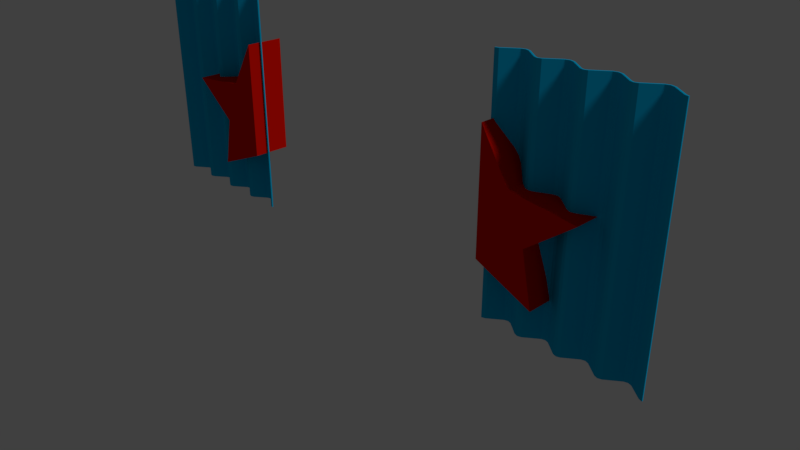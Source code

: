# Source: curtain.blend  (saved by Blender 2.79.0; exported with 4.5.12 LTS)
import bpy
from mathutils import Matrix  # noqa: F401  (used for matrix-valued properties, if any)

bpy.ops.wm.read_factory_settings(use_empty=True)
scene = bpy.context.scene
scene.name = 'Scene'

# ---- collections
col_collection_1 = bpy.data.collections.new('Collection 1'); scene.collection.children.link(col_collection_1)

# ---- materials (node trees are filled in below, after node groups)
mat_curtain = bpy.data.materials.new('Curtain')
mat_curtain.alpha_threshold = 0.0
mat_curtain.use_transparent_shadow = False
mat_curtain.diffuse_color = (0.0, 0.4571, 0.8, 1.0)
mat_curtain.roughness = 0.5
mat_curtain.specular_intensity = 0.0
mat_circus_red = bpy.data.materials.new('circus red')
mat_circus_red.alpha_threshold = 0.0
mat_circus_red.use_transparent_shadow = False
mat_circus_red.diffuse_color = (0.8, 0.0058, 0.0, 1.0)
mat_circus_red.roughness = 0.5
mat_circus_red.specular_intensity = 0.0

# ---- material node trees

# ---- world
world_world = bpy.data.worlds.new('World'); scene.world = world_world
world_world.color = (0.05088, 0.05088, 0.05088)
world_world.use_sun_shadow = False
world_world.sun_shadow_jitter_overblur = 0.0
world_world.cycles.sampling_method = 'MANUAL'

# ---- cameras
cam_camera = bpy.data.cameras.new('Camera')
cam_camera.clip_end = 100.0
cam_camera.lens = 35.0
cam_camera.sensor_width = 32.0
cam_camera.sensor_height = 18.0
cam_camera.ortho_scale = 7.314
cam_camera.dof.focus_distance = 0.0
cam_camera.dof.aperture_fstop = 128.0

# ---- lights
light_lamp = bpy.data.lights.new('Lamp', 'SUN')
light_lamp.transmission_factor = 0.0
light_lamp.cutoff_distance = 30.0
light_lamp.angle = 0.1993
light_lamp.energy = 1.0
light_lamp.shadow_buffer_clip_start = 1.001
light_lamp.shadow_soft_size = 0.1
light_lamp.shadow_cascade_max_distance = 1000.0

# ---- meshes
me_vert_002 = bpy.data.meshes.new('Vert.002')
me_vert_002.from_pydata([(2.1, -0.07929, 1.033), (2.1, -0.07929, 0.9817), (1.565e-07, -0.07929, 1.033), (1.565e-07, -0.07929, 0.9817), (1.791, 0.06464, 0.0), (1.884, 0.06464, 2.015), (1.838, 0.07929, 0.0), (1.529, -0.06464, 0.0), (1.621, -0.06464, 0.0), (1.575, -0.07929, 0.0), (1.266, 0.06464, 0.0), (1.359, 0.06464, 0.0), (1.313, 0.07929, 0.0), (1.004, -0.06464, 0.0), (1.096, -0.06464, 0.0), (1.05, -0.07929, 0.0), (1.884, 0.06464, 2.118), (1.791, 0.06464, 3.1), (1.838, 0.07929, 3.1), (1.621, -0.06464, 3.1), (1.529, -0.06464, 3.1), (1.575, -0.07929, 3.1), (1.359, 0.06464, 3.1), (1.266, 0.06464, 3.1), (1.313, 0.07929, 3.1), (1.096, -0.06464, 3.1), (1.004, -0.06464, 3.1), (1.05, -0.07929, 3.1), (1.004, -0.06464, 0.9817), (1.004, -0.06464, 1.085), (1.096, -0.06464, 1.085), (1.096, -0.06464, 0.9817), (1.004, -0.06464, 1.033), (1.05, -0.07929, 1.033), (1.05, -0.07929, 1.085), (1.096, -0.06464, 1.033), (1.05, -0.07929, 0.9817), (1.004, -0.06464, 2.118), (1.096, -0.06464, 2.118), (1.096, -0.06464, 2.015), (1.004, -0.06464, 2.015), (1.05, -0.07929, 2.118), (1.05, -0.07929, 2.067), (1.096, -0.06464, 2.067), (1.05, -0.07929, 2.015), (1.004, -0.06464, 2.067), (1.266, 0.06464, 2.118), (1.359, 0.06464, 2.118), (1.359, 0.06464, 2.015), (1.266, 0.06464, 2.015), (1.313, 0.07929, 2.118), (1.313, 0.07929, 2.067), (1.359, 0.06464, 2.067), (1.313, 0.07929, 2.015), (1.266, 0.06464, 2.067), (1.266, 0.06464, 0.9817), (1.266, 0.06464, 1.085), (1.359, 0.06464, 1.085), (1.359, 0.06464, 0.9817), (1.266, 0.06464, 1.033), (1.313, 0.07929, 1.033), (1.313, 0.07929, 1.085), (1.359, 0.06464, 1.033), (1.313, 0.07929, 0.9817), (1.621, -0.06464, 0.9817), (1.529, -0.06464, 0.9817), (1.529, -0.06464, 1.085), (1.621, -0.06464, 1.085), (1.575, -0.07929, 0.9817), (1.575, -0.07929, 1.033), (1.529, -0.06464, 1.033), (1.575, -0.07929, 1.085), (1.621, -0.06464, 1.033), (1.621, -0.06464, 2.118), (1.621, -0.06464, 2.015), (1.529, -0.06464, 2.015), (1.529, -0.06464, 2.118), (1.621, -0.06464, 2.067), (1.575, -0.07929, 2.067), (1.575, -0.07929, 2.015), (1.529, -0.06464, 2.067), (1.575, -0.07929, 2.118), (1.791, 0.06464, 2.118), (1.838, 0.07929, 3.1), (1.884, 0.06464, 3.1), (1.791, 0.06464, 2.015), (1.838, 0.07929, 2.118), (1.838, 0.07929, 2.067), (2.1, -0.07929, 3.1), (1.838, 0.07929, 2.015), (1.791, 0.06464, 2.067), (1.791, 0.06464, 0.9817), (1.791, 0.06464, 1.085), (2.054, -0.06464, 3.1), (1.791, 0.06464, 1.033), (1.838, 0.07929, 1.033), (1.838, 0.07929, 1.085), (1.838, 0.07929, 0.9817), (2.054, -0.06464, 1.085), (2.054, -0.06464, 0.9817), (1.838, 0.07929, 0.9817), (1.884, 0.06464, 1.033), (0.7411, 0.06464, 0.0), (0.8339, 0.06464, 0.0), (0.7875, 0.07929, 0.0), (0.4786, -0.06464, 0.0), (0.5714, -0.06464, 0.0), (0.525, -0.07929, 0.0), (0.3089, 0.06464, 0.0), (0.2625, 0.07929, 0.0), (0.8339, 0.06464, 3.1), (0.7411, 0.06464, 3.1), (0.7875, 0.07929, 3.1), (0.5714, -0.06464, 3.1), (0.4786, -0.06464, 3.1), (0.525, -0.07929, 3.1), (0.3089, 0.06464, 3.1), (0.2625, 0.07929, 3.1), (0.0464, -0.06464, 1.085), (0.0464, -0.06464, 0.9817), (0.3089, 0.06464, 2.118), (0.3089, 0.06464, 2.015), (0.2625, 0.07929, 2.118), (0.2625, 0.07929, 2.067), (0.3089, 0.06464, 2.067), (0.2625, 0.07929, 2.015), (1.565e-07, -0.07929, 3.1), (0.0464, -0.06464, 3.1), (0.3089, 0.06464, 1.085), (0.3089, 0.06464, 0.9817), (0.2625, 0.07929, 3.1), (0.2625, 0.07929, 1.033), (0.2625, 0.07929, 1.085), (0.3089, 0.06464, 1.033), (0.2625, 0.07929, 0.9817), (0.5714, -0.06464, 0.9817), (0.4786, -0.06464, 0.9817), (0.4786, -0.06464, 1.085), (0.5714, -0.06464, 1.085), (0.525, -0.07929, 0.9817), (0.525, -0.07929, 1.033), (0.4786, -0.06464, 1.033), (0.525, -0.07929, 1.085), (0.5714, -0.06464, 1.033), (0.5714, -0.06464, 2.118), (0.5714, -0.06464, 2.015), (0.4786, -0.06464, 2.015), (0.4786, -0.06464, 2.118), (0.5714, -0.06464, 2.067), (0.525, -0.07929, 2.067), (0.525, -0.07929, 2.015), (0.4786, -0.06464, 2.067), (0.525, -0.07929, 2.118), (0.7411, 0.06464, 2.118), (0.8339, 0.06464, 2.118), (0.8339, 0.06464, 2.015), (0.7411, 0.06464, 2.015), (0.7875, 0.07929, 2.118), (0.7875, 0.07929, 2.067), (0.8339, 0.06464, 2.067), (0.7875, 0.07929, 2.015), (0.7411, 0.06464, 2.067), (0.7411, 0.06464, 0.9817), (0.7411, 0.06464, 1.085), (0.8339, 0.06464, 1.085), (0.8339, 0.06464, 0.9817), (0.7411, 0.06464, 1.033), (0.7875, 0.07929, 1.033), (0.7875, 0.07929, 1.085), (0.8339, 0.06464, 1.033), (0.7875, 0.07929, 0.9817), (1.838, 0.07929, 1.085), (1.838, 0.07929, 1.033), (1.777, 0.08055, 0.0), (1.838, 0.09842, 0.0), (1.543, -0.04874, 0.0), (1.607, -0.04874, 0.0), (1.575, -0.06016, 0.0), (1.252, 0.08055, 0.0), (1.373, 0.08055, 0.0), (1.313, 0.09842, 0.0), (1.018, -0.04874, 0.0), (1.082, -0.04874, 0.0), (1.05, -0.06016, 0.0), (1.838, 0.07929, 0.0), (1.777, 0.08055, 3.1), (1.838, 0.09842, 3.1), (1.607, -0.04874, 3.1), (1.543, -0.04874, 3.1), (1.575, -0.06016, 3.1), (1.373, 0.08055, 3.1), (1.252, 0.08055, 3.1), (1.313, 0.09842, 3.1), (1.082, -0.04874, 3.1), (1.018, -0.04874, 3.1), (1.05, -0.06016, 3.1), (1.018, -0.04874, 0.9817), (1.018, -0.04874, 1.085), (1.082, -0.04874, 1.085), (1.082, -0.04874, 0.9817), (1.018, -0.04874, 1.033), (1.05, -0.06016, 1.033), (1.05, -0.06016, 1.085), (1.082, -0.04874, 1.033), (1.05, -0.06016, 0.9817), (1.018, -0.04874, 2.118), (1.082, -0.04874, 2.118), (1.082, -0.04874, 2.015), (1.018, -0.04874, 2.015), (1.05, -0.06016, 2.118), (1.05, -0.06016, 2.067), (1.082, -0.04874, 2.067), (1.05, -0.06016, 2.015), (1.018, -0.04874, 2.067), (1.252, 0.08055, 2.118), (1.373, 0.08055, 2.118), (1.373, 0.08055, 2.015), (1.252, 0.08055, 2.015), (1.313, 0.09842, 2.118), (1.313, 0.09842, 2.067), (1.373, 0.08055, 2.067), (1.313, 0.09842, 2.015), (1.252, 0.08055, 2.067), (1.252, 0.08055, 0.9817), (1.252, 0.08055, 1.085), (1.373, 0.08055, 1.085), (1.373, 0.08055, 0.9817), (1.252, 0.08055, 1.033), (1.313, 0.09842, 1.033), (1.313, 0.09842, 1.085), (1.373, 0.08055, 1.033), (1.313, 0.09842, 0.9817), (1.607, -0.04874, 0.9817), (1.543, -0.04874, 0.9817), (1.543, -0.04874, 1.085), (1.607, -0.04874, 1.085), (1.575, -0.06016, 0.9817), (1.575, -0.06016, 1.033), (1.543, -0.04874, 1.033), (1.575, -0.06016, 1.085), (1.607, -0.04874, 1.033), (1.607, -0.04874, 2.118), (1.607, -0.04874, 2.015), (1.543, -0.04874, 2.015), (1.543, -0.04874, 2.118), (1.607, -0.04874, 2.067), (1.575, -0.06016, 2.067), (1.575, -0.06016, 2.015), (1.543, -0.04874, 2.067), (1.575, -0.06016, 2.118), (1.777, 0.08055, 2.118), (1.884, 0.06464, 0.0), (2.1, -0.07929, 0.0), (1.777, 0.08055, 2.015), (1.838, 0.09842, 2.118), (1.838, 0.09842, 2.067), (1.838, 0.09842, 2.015), (1.777, 0.08055, 2.067), (1.777, 0.08055, 0.9817), (1.777, 0.08055, 1.085), (2.054, -0.06464, 0.0), (1.777, 0.08055, 1.033), (1.838, 0.09842, 1.033), (1.838, 0.09842, 1.085), (1.838, 0.09842, 0.9817), (1.884, 0.06464, 0.9817), (1.884, 0.06464, 1.085), (1.838, 0.07929, 2.015), (1.884, 0.06464, 2.067), (1.838, 0.07929, 2.067), (1.838, 0.07929, 2.118), (0.7271, 0.08055, 0.0), (0.8479, 0.08055, 0.0), (0.7875, 0.09842, 0.0), (0.4925, -0.04874, 0.0), (0.5575, -0.04874, 0.0), (0.525, -0.06016, 0.0), (0.2161, 0.06464, 3.1), (0.3229, 0.08055, 0.0), (0.2625, 0.09842, 0.0), (0.8479, 0.08055, 3.1), (0.7271, 0.08055, 3.1), (0.7875, 0.09842, 3.1), (0.5575, -0.04874, 3.1), (0.4925, -0.04874, 3.1), (0.525, -0.06016, 3.1), (0.3229, 0.08055, 3.1), (0.2625, 0.09842, 3.1), (0.3229, 0.08055, 2.118), (0.3229, 0.08055, 2.015), (1.565e-07, -0.07929, 0.0), (0.2625, 0.09842, 2.118), (0.2625, 0.09842, 2.067), (0.3229, 0.08055, 2.067), (0.2625, 0.09842, 2.015), (0.0464, -0.06464, 0.0), (0.2625, 0.07929, 0.0), (0.3229, 0.08055, 1.085), (0.3229, 0.08055, 0.9817), (0.2161, 0.06464, 0.0), (0.2625, 0.09842, 1.033), (0.2625, 0.09842, 1.085), (0.3229, 0.08055, 1.033), (0.2625, 0.09842, 0.9817), (0.5575, -0.04874, 0.9817), (0.4925, -0.04874, 0.9817), (0.4925, -0.04874, 1.085), (0.5575, -0.04874, 1.085), (0.525, -0.06016, 0.9817), (0.525, -0.06016, 1.033), (0.4925, -0.04874, 1.033), (0.525, -0.06016, 1.085), (0.5575, -0.04874, 1.033), (0.5575, -0.04874, 2.118), (0.5575, -0.04874, 2.015), (0.4925, -0.04874, 2.015), (0.4925, -0.04874, 2.118), (0.5575, -0.04874, 2.067), (0.525, -0.06016, 2.067), (0.525, -0.06016, 2.015), (0.4925, -0.04874, 2.067), (0.525, -0.06016, 2.118), (0.7271, 0.08055, 2.118), (0.8479, 0.08055, 2.118), (0.8479, 0.08055, 2.015), (0.7271, 0.08055, 2.015), (0.7875, 0.09842, 2.118), (0.7875, 0.09842, 2.067), (0.8479, 0.08055, 2.067), (0.7875, 0.09842, 2.015), (0.7271, 0.08055, 2.067), (0.7271, 0.08055, 0.9817), (0.7271, 0.08055, 1.085), (0.8479, 0.08055, 1.085), (0.8479, 0.08055, 0.9817), (0.7271, 0.08055, 1.033), (0.7875, 0.09842, 1.033), (0.7875, 0.09842, 1.085), (0.8479, 0.08055, 1.033), (0.7875, 0.09842, 0.9817), (1.565e-07, -0.07929, 1.085), (0.0464, -0.06464, 1.033), (0.0464, -0.06464, 2.118), (0.0464, -0.06464, 2.015), (0.0464, -0.06464, 2.067), (1.565e-07, -0.07929, 2.067), (1.565e-07, -0.07929, 2.015), (1.565e-07, -0.07929, 2.118), (0.2161, 0.06464, 2.118), (0.2161, 0.06464, 2.015), (0.2625, 0.07929, 2.118), (0.2625, 0.07929, 2.067), (0.2625, 0.07929, 2.015), (0.2161, 0.06464, 2.067), (0.2161, 0.06464, 0.9817), (0.2161, 0.06464, 1.085), (0.2161, 0.06464, 1.033), (0.2625, 0.07929, 1.033), (0.2625, 0.07929, 1.085), (0.2625, 0.07929, 0.9817), (0.2021, 0.08055, 0.0), (0.2625, 0.09842, 0.0), (0.03245, -0.04874, 0.0), (1.565e-07, -0.06016, 0.0), (0.2021, 0.08055, 3.1), (0.2625, 0.09842, 3.1), (0.03245, -0.04874, 3.1), (1.565e-07, -0.06016, 3.1), (0.03245, -0.04874, 0.9817), (0.03245, -0.04874, 1.085), (1.565e-07, -0.06016, 0.9817), (1.565e-07, -0.06016, 1.033), (1.565e-07, -0.06016, 1.085), (0.03245, -0.04874, 1.033), (0.03245, -0.04874, 2.118), (0.03245, -0.04874, 2.015), (0.03245, -0.04874, 2.067), (1.565e-07, -0.06016, 2.067), (1.565e-07, -0.06016, 2.015), (1.565e-07, -0.06016, 2.118), (0.2021, 0.08055, 2.118), (0.2021, 0.08055, 2.015), (0.2625, 0.09842, 2.118), (0.2625, 0.09842, 2.067), (0.2625, 0.09842, 2.015), (0.2021, 0.08055, 2.067), (0.2021, 0.08055, 0.9817), (0.2021, 0.08055, 1.085), (0.2021, 0.08055, 1.033), (0.2625, 0.09842, 1.033), (0.2625, 0.09842, 1.085), (0.2625, 0.09842, 0.9817), (2.054, -0.06464, 1.033), (2.1, -0.07929, 1.085), (2.054, -0.06464, 2.015), (2.054, -0.06464, 2.118), (2.1, -0.07929, 2.067), (2.1, -0.07929, 2.015), (2.054, -0.06464, 2.067), (2.1, -0.07929, 2.118), (2.068, -0.04874, 0.0), (2.1, -0.06016, 0.0), (1.898, 0.08055, 0.0), (1.838, 0.09842, 0.0), (2.068, -0.04874, 3.1), (2.1, -0.06016, 3.1), (1.898, 0.08055, 3.1), (1.838, 0.09842, 3.1), (1.898, 0.08055, 2.118), (1.898, 0.08055, 2.015), (1.838, 0.09842, 2.118), (1.838, 0.09842, 2.067), (1.898, 0.08055, 2.067), (1.838, 0.09842, 2.015), (1.898, 0.08055, 1.085), (1.898, 0.08055, 0.9817), (1.838, 0.09842, 1.033), (1.838, 0.09842, 1.085), (1.898, 0.08055, 1.033), (1.838, 0.09842, 0.9817), (2.068, -0.04874, 0.9817), (2.068, -0.04874, 1.085), (2.1, -0.06016, 0.9817), (2.1, -0.06016, 1.033), (2.068, -0.04874, 1.033), (2.1, -0.06016, 1.085), (2.068, -0.04874, 2.015), (2.068, -0.04874, 2.118), (2.1, -0.06016, 2.067), (2.1, -0.06016, 2.015), (2.068, -0.04874, 2.067), (2.1, -0.06016, 2.118), (0.9775, -0.06873, 2.259), (0.02658, -0.25, 1.343), (0.02658, 0.25, 1.343), (0.02658, -0.25, 2.377), (0.02658, 0.25, 2.377), (0.4123, -0.25, 1.761), (0.4123, 0.25, 1.761), (1.275, -0.25, 1.663), (1.275, 0.25, 1.663), (0.6507, -0.25, 1.184), (0.6507, 0.25, 1.184), (0.798, -0.25, 0.5073), (0.798, 0.25, 0.5073), (0.02658, -0.25, 0.8267), (0.02658, 0.25, 0.8267)], [], [(37, 26, 110, 154), (76, 20, 22, 47), (46, 23, 25, 38), (82, 17, 19, 73), (4, 91, 64, 8), (102, 162, 135, 106), (10, 55, 31, 14), (92, 85, 74, 67), (7, 65, 58, 11), (98, 393, 397, 394), (13, 28, 165, 103), (66, 75, 48, 57), (147, 114, 116, 120), (29, 40, 155, 164), (266, 101, 392, 98), (56, 49, 39, 30), (163, 156, 145, 138), (105, 136, 129, 108), (153, 111, 113, 144), (137, 146, 121, 128), (28, 36, 33, 32), (29, 32, 33, 34), (30, 34, 33, 35), (31, 35, 33, 36), (37, 45, 42, 41), (38, 41, 42, 43), (39, 43, 42, 44), (40, 44, 42, 45), (46, 54, 51, 50), (47, 50, 51, 52), (48, 52, 51, 53), (49, 53, 51, 54), (55, 63, 60, 59), (56, 59, 60, 61), (57, 61, 60, 62), (58, 62, 60, 63), (64, 72, 69, 68), (65, 68, 69, 70), (66, 70, 69, 71), (67, 71, 69, 72), (73, 81, 78, 77), (74, 77, 78, 79), (75, 79, 78, 80), (76, 80, 78, 81), (82, 90, 87, 86), (99, 1, 0, 392), (85, 89, 87, 90), (91, 97, 95, 94), (92, 94, 95, 96), (266, 171, 172, 101), (5, 268, 269, 267), (120, 122, 123, 124), (121, 124, 123, 125), (128, 132, 131, 133), (129, 133, 131, 134), (135, 143, 140, 139), (136, 139, 140, 141), (137, 141, 140, 142), (138, 142, 140, 143), (144, 152, 149, 148), (145, 148, 149, 150), (146, 150, 149, 151), (147, 151, 149, 152), (153, 161, 158, 157), (154, 157, 158, 159), (155, 159, 158, 160), (156, 160, 158, 161), (162, 170, 167, 166), (163, 166, 167, 168), (164, 168, 167, 169), (165, 169, 167, 170), (37, 41, 27, 26), (41, 38, 25, 27), (58, 63, 12, 11), (63, 55, 10, 12), (76, 81, 21, 20), (81, 73, 19, 21), (97, 91, 4, 6), (13, 15, 36, 28), (15, 14, 31, 36), (29, 34, 44, 40), (34, 30, 39, 44), (22, 24, 50, 47), (24, 23, 46, 50), (48, 53, 61, 57), (53, 49, 56, 61), (7, 9, 68, 65), (9, 8, 64, 68), (66, 71, 79, 75), (71, 67, 74, 79), (98, 392, 0, 393), (18, 17, 82, 86), (265, 101, 172, 100), (89, 85, 92, 96), (260, 252, 1, 99), (57, 62, 70, 66), (62, 58, 65, 70), (47, 52, 80, 76), (52, 48, 75, 80), (67, 72, 94, 92), (72, 64, 91, 94), (73, 77, 90, 82), (77, 74, 85, 90), (30, 35, 59, 56), (35, 31, 55, 59), (38, 43, 54, 46), (43, 39, 49, 54), (129, 134, 109, 108), (342, 347, 345, 344), (147, 152, 115, 114), (152, 144, 113, 115), (165, 170, 104, 103), (170, 162, 102, 104), (116, 117, 122, 120), (121, 125, 132, 128), (119, 341, 2, 3), (105, 107, 139, 136), (107, 106, 135, 139), (137, 142, 150, 146), (142, 138, 145, 150), (110, 112, 157, 154), (112, 111, 153, 157), (155, 160, 168, 164), (160, 156, 163, 168), (164, 169, 32, 29), (169, 165, 28, 32), (154, 159, 45, 37), (159, 155, 40, 45), (128, 133, 141, 137), (133, 129, 136, 141), (120, 124, 151, 147), (124, 121, 146, 151), (138, 143, 166, 163), (143, 135, 162, 166), (144, 148, 161, 153), (148, 145, 156, 161), (340, 118, 343, 346), (359, 354, 299, 296), (268, 5, 394, 398), (205, 323, 280, 194), (244, 215, 190, 188), (214, 206, 193, 191), (250, 241, 187, 185), (173, 176, 232, 258), (271, 275, 304, 331), (178, 182, 199, 223), (259, 235, 242, 253), (175, 179, 226, 233), (181, 272, 334, 196), (234, 225, 216, 243), (349, 352, 351, 353), (316, 288, 286, 284), (355, 356, 357, 358), (197, 333, 324, 208), (224, 198, 207, 217), (332, 307, 314, 325), (274, 278, 298, 305), (322, 313, 283, 281), (306, 297, 289, 315), (196, 200, 201, 204), (197, 202, 201, 200), (198, 203, 201, 202), (199, 204, 201, 203), (205, 209, 210, 213), (206, 211, 210, 209), (207, 212, 210, 211), (208, 213, 210, 212), (214, 218, 219, 222), (215, 220, 219, 218), (216, 221, 219, 220), (217, 222, 219, 221), (223, 227, 228, 231), (224, 229, 228, 227), (225, 230, 228, 229), (226, 231, 228, 230), (232, 236, 237, 240), (233, 238, 237, 236), (234, 239, 237, 238), (235, 240, 237, 239), (241, 245, 246, 249), (242, 247, 246, 245), (243, 248, 246, 247), (244, 249, 246, 248), (250, 254, 255, 257), (260, 99, 265, 251), (253, 257, 255, 256), (258, 261, 262, 264), (259, 263, 262, 261), (395, 93, 84, 16), (348, 277, 127, 342), (288, 293, 292, 291), (289, 294, 292, 293), (355, 349, 343, 118), (299, 354, 119, 295), (297, 302, 300, 301), (298, 303, 300, 302), (304, 308, 309, 312), (305, 310, 309, 308), (306, 311, 309, 310), (307, 312, 309, 311), (313, 317, 318, 321), (314, 319, 318, 317), (315, 320, 318, 319), (316, 321, 318, 320), (322, 326, 327, 330), (323, 328, 327, 326), (324, 329, 327, 328), (325, 330, 327, 329), (331, 335, 336, 339), (332, 337, 336, 335), (333, 338, 336, 337), (334, 339, 336, 338), (205, 194, 195, 209), (209, 195, 193, 206), (226, 179, 180, 231), (231, 180, 178, 223), (244, 188, 189, 249), (249, 189, 187, 241), (16, 270, 269, 268), (264, 174, 173, 258), (181, 196, 204, 183), (183, 204, 199, 182), (197, 208, 212, 202), (202, 212, 207, 198), (190, 215, 218, 192), (192, 218, 214, 191), (216, 225, 229, 221), (221, 229, 224, 217), (175, 233, 236, 177), (177, 236, 232, 176), (234, 243, 247, 239), (239, 247, 242, 235), (98, 394, 5, 266), (186, 254, 250, 185), (256, 263, 259, 253), (394, 397, 396, 398), (395, 398, 396, 399), (225, 234, 238, 230), (230, 238, 233, 226), (215, 244, 248, 220), (220, 248, 243, 216), (235, 259, 261, 240), (240, 261, 258, 232), (241, 250, 257, 245), (245, 257, 253, 242), (198, 224, 227, 203), (203, 227, 223, 199), (206, 214, 222, 211), (211, 222, 217, 207), (298, 278, 279, 303), (316, 284, 285, 321), (321, 285, 283, 313), (334, 272, 273, 339), (339, 273, 271, 331), (286, 288, 291, 287), (289, 297, 301, 294), (274, 305, 308, 276), (276, 308, 304, 275), (306, 315, 319, 311), (311, 319, 314, 307), (280, 323, 326, 282), (282, 326, 322, 281), (324, 333, 337, 329), (329, 337, 332, 325), (333, 197, 200, 338), (338, 200, 196, 334), (323, 205, 213, 328), (328, 213, 208, 324), (297, 306, 310, 302), (302, 310, 305, 298), (288, 316, 320, 293), (293, 320, 315, 289), (307, 332, 335, 312), (312, 335, 331, 304), (313, 322, 330, 317), (317, 330, 325, 314), (354, 359, 357, 356), (348, 353, 351, 350), (265, 100, 184, 251), (27, 195, 194, 26), (25, 193, 195, 27), (12, 180, 179, 11), (10, 178, 180, 12), (21, 189, 188, 20), (19, 187, 189, 21), (4, 173, 174, 6), (13, 181, 183, 15), (15, 183, 182, 14), (22, 190, 192, 24), (24, 192, 191, 23), (7, 175, 177, 9), (9, 177, 176, 8), (18, 186, 185, 17), (395, 399, 88, 93), (84, 83, 270, 16), (5, 267, 171, 266), (109, 279, 278, 108), (343, 344, 345, 346), (115, 285, 284, 114), (113, 283, 285, 115), (104, 273, 272, 103), (102, 271, 273, 104), (116, 286, 287, 117), (118, 340, 2, 341), (105, 274, 276, 107), (107, 276, 275, 106), (110, 280, 282, 112), (112, 282, 281, 111), (130, 277, 348, 350), (347, 342, 127, 126), (16, 268, 398, 395), (8, 176, 173, 4), (11, 179, 175, 7), (14, 182, 178, 10), (103, 272, 181, 13), (101, 265, 99, 392), (17, 185, 187, 19), (20, 188, 190, 22), (23, 191, 193, 25), (26, 194, 280, 110), (106, 275, 271, 102), (108, 278, 274, 105), (118, 341, 356, 355), (111, 281, 283, 113), (114, 284, 286, 116), (352, 349, 355, 358), (290, 295, 119, 3), (341, 119, 354, 356), (342, 344, 353, 348), (344, 343, 349, 353), (360, 362, 368, 386), (387, 369, 375, 381), (380, 374, 366, 364), (368, 370, 371, 373), (369, 373, 371, 372), (374, 376, 377, 379), (375, 378, 377, 376), (380, 382, 383, 385), (381, 385, 383, 384), (386, 388, 389, 391), (387, 390, 389, 388), (379, 367, 366, 374), (391, 361, 360, 386), (363, 370, 368, 362), (372, 378, 375, 369), (365, 382, 380, 364), (384, 390, 387, 381), (369, 387, 388, 373), (373, 388, 386, 368), (374, 380, 385, 376), (376, 385, 381, 375), (127, 366, 367, 126), (299, 360, 361, 296), (290, 363, 362, 295), (130, 365, 364, 277), (295, 362, 360, 299), (277, 364, 366, 127), (427, 408, 406, 404), (400, 402, 415, 420), (421, 414, 409, 426), (408, 412, 411, 410), (409, 413, 411, 412), (414, 418, 416, 417), (415, 419, 416, 418), (420, 424, 423, 422), (421, 425, 423, 424), (426, 430, 428, 429), (427, 431, 428, 430), (415, 402, 403, 419), (427, 404, 405, 431), (406, 408, 410, 407), (409, 414, 417, 413), (400, 420, 422, 401), (421, 426, 429, 425), (414, 421, 424, 418), (418, 424, 420, 415), (408, 427, 430, 412), (412, 430, 426, 409), (184, 403, 402, 251), (88, 405, 404, 93), (84, 406, 407, 83), (260, 400, 401, 252), (251, 402, 400, 260), (93, 404, 406, 84), (433, 437, 435), (433, 439, 437), (433, 441, 439), (433, 443, 441), (433, 445, 443), (435, 437, 438, 436), (437, 439, 440, 438), (439, 441, 442, 440), (441, 443, 444, 442), (443, 445, 446, 444), (436, 438, 434), (438, 440, 434), (440, 442, 434), (442, 444, 434), (444, 446, 434), (433, 435, 436, 434, 446, 445), (340, 346, 345, 347, 126, 367, 379, 377, 378, 372, 371, 370, 363, 290, 3, 2), (393, 0, 1, 252, 401, 422, 423, 425, 429, 428, 431, 405, 88, 399, 396, 397)])
me_vert_002.polygons.foreach_set('material_index', [0, 0, 0, 0, 0, 0, 0, 0, 0, 0, 0, 0, 0, 0, 0, 0, 0, 0, 0, 0, 0, 0, 0, 0, 0, 0, 0, 0, 0, 0, 0, 0, 0, 0, 0, 0, 0, 0, 0, 0, 0, 0, 0, 0, 0, 0, 0, 0, 0, 0, 0, 0, 0, 0, 0, 0, 0, 0, 0, 0, 0, 0, 0, 0, 0, 0, 0, 0, 0, 0, 0, 0, 0, 0, 0, 0, 0, 0, 0, 0, 0, 0, 0, 0, 0, 0, 0, 0, 0, 0, 0, 0, 0, 0, 0, 0, 0, 0, 0, 0, 0, 0, 0, 0, 0, 0, 0, 0, 0, 0, 0, 0, 0, 0, 0, 0, 0, 0, 0, 0, 0, 0, 0, 0, 0, 0, 0, 0, 0, 0, 0, 0, 0, 0, 0, 0, 0, 0, 0, 0, 0, 0, 0, 0, 0, 0, 0, 0, 0, 0, 0, 0, 0, 0, 0, 0, 0, 0, 0, 0, 0, 0, 0, 0, 0, 0, 0, 0, 0, 0, 0, 0, 0, 0, 0, 0, 0, 0, 0, 0, 0, 0, 0, 0, 0, 0, 0, 0, 0, 0, 0, 0, 0, 0, 0, 0, 0, 0, 0, 0, 0, 0, 0, 0, 0, 0, 0, 0, 0, 0, 0, 0, 0, 0, 0, 0, 0, 0, 0, 0, 0, 0, 0, 0, 0, 0, 0, 0, 0, 0, 0, 0, 0, 0, 0, 0, 0, 0, 0, 0, 0, 0, 0, 0, 0, 0, 0, 0, 0, 0, 0, 0, 0, 0, 0, 0, 0, 0, 0, 0, 0, 0, 0, 0, 0, 0, 0, 0, 0, 0, 0, 0, 0, 0, 0, 0, 0, 0, 0, 0, 0, 0, 0, 0, 0, 0, 0, 0, 0, 0, 0, 0, 0, 0, 0, 0, 0, 0, 0, 0, 0, 0, 0, 0, 0, 0, 0, 0, 0, 0, 0, 0, 0, 0, 0, 0, 0, 0, 0, 0, 0, 0, 0, 0, 0, 0, 0, 0, 0, 0, 0, 0, 0, 0, 0, 0, 0, 0, 0, 0, 0, 0, 0, 0, 0, 0, 0, 0, 0, 0, 0, 0, 0, 0, 0, 0, 0, 0, 0, 0, 0, 0, 0, 0, 0, 0, 0, 0, 0, 0, 0, 0, 0, 0, 0, 0, 0, 0, 0, 0, 0, 0, 0, 0, 1, 1, 1, 1, 1, 1, 1, 1, 1, 1, 1, 1, 1, 1, 1, 1, 0, 0])
me_vert_002.materials.append(mat_curtain)
me_vert_002.materials.append(mat_circus_red)
me_vert_002.use_remesh_preserve_volume = False
me_vert_002.use_remesh_preserve_attributes = False
me_vert_002.use_mirror_vertex_groups = False
me_vert_002.update()
me_vert = bpy.data.meshes.new('Vert')
me_vert.from_pydata([(-2.1, -0.07929, 1.033), (-2.1, -0.07929, 0.9817), (-1.565e-07, -0.07929, 1.033), (-1.565e-07, -0.07929, 0.9817), (-1.791, 0.06464, 0.0), (-1.884, 0.06464, 2.015), (-1.838, 0.07929, 0.0), (-1.529, -0.06464, 0.0), (-1.621, -0.06464, 0.0), (-1.575, -0.07929, 0.0), (-1.266, 0.06464, 0.0), (-1.359, 0.06464, 0.0), (-1.313, 0.07929, 0.0), (-1.004, -0.06464, 0.0), (-1.096, -0.06464, 0.0), (-1.05, -0.07929, 0.0), (-1.884, 0.06464, 2.118), (-1.791, 0.06464, 3.1), (-1.838, 0.07929, 3.1), (-1.621, -0.06464, 3.1), (-1.529, -0.06464, 3.1), (-1.575, -0.07929, 3.1), (-1.359, 0.06464, 3.1), (-1.266, 0.06464, 3.1), (-1.313, 0.07929, 3.1), (-1.096, -0.06464, 3.1), (-1.004, -0.06464, 3.1), (-1.05, -0.07929, 3.1), (-1.004, -0.06464, 0.9817), (-1.004, -0.06464, 1.085), (-1.096, -0.06464, 1.085), (-1.096, -0.06464, 0.9817), (-1.004, -0.06464, 1.033), (-1.05, -0.07929, 1.033), (-1.05, -0.07929, 1.085), (-1.096, -0.06464, 1.033), (-1.05, -0.07929, 0.9817), (-1.004, -0.06464, 2.118), (-1.096, -0.06464, 2.118), (-1.096, -0.06464, 2.015), (-1.004, -0.06464, 2.015), (-1.05, -0.07929, 2.118), (-1.05, -0.07929, 2.067), (-1.096, -0.06464, 2.067), (-1.05, -0.07929, 2.015), (-1.004, -0.06464, 2.067), (-1.266, 0.06464, 2.118), (-1.359, 0.06464, 2.118), (-1.359, 0.06464, 2.015), (-1.266, 0.06464, 2.015), (-1.313, 0.07929, 2.118), (-1.313, 0.07929, 2.067), (-1.359, 0.06464, 2.067), (-1.313, 0.07929, 2.015), (-1.266, 0.06464, 2.067), (-1.266, 0.06464, 0.9817), (-1.266, 0.06464, 1.085), (-1.359, 0.06464, 1.085), (-1.359, 0.06464, 0.9817), (-1.266, 0.06464, 1.033), (-1.313, 0.07929, 1.033), (-1.313, 0.07929, 1.085), (-1.359, 0.06464, 1.033), (-1.313, 0.07929, 0.9817), (-1.621, -0.06464, 0.9817), (-1.529, -0.06464, 0.9817), (-1.529, -0.06464, 1.085), (-1.621, -0.06464, 1.085), (-1.575, -0.07929, 0.9817), (-1.575, -0.07929, 1.033), (-1.529, -0.06464, 1.033), (-1.575, -0.07929, 1.085), (-1.621, -0.06464, 1.033), (-1.621, -0.06464, 2.118), (-1.621, -0.06464, 2.015), (-1.529, -0.06464, 2.015), (-1.529, -0.06464, 2.118), (-1.621, -0.06464, 2.067), (-1.575, -0.07929, 2.067), (-1.575, -0.07929, 2.015), (-1.529, -0.06464, 2.067), (-1.575, -0.07929, 2.118), (-1.791, 0.06464, 2.118), (-1.838, 0.07929, 3.1), (-1.884, 0.06464, 3.1), (-1.791, 0.06464, 2.015), (-1.838, 0.07929, 2.118), (-1.838, 0.07929, 2.067), (-2.1, -0.07929, 3.1), (-1.838, 0.07929, 2.015), (-1.791, 0.06464, 2.067), (-1.791, 0.06464, 0.9817), (-1.791, 0.06464, 1.085), (-2.054, -0.06464, 3.1), (-1.791, 0.06464, 1.033), (-1.838, 0.07929, 1.033), (-1.838, 0.07929, 1.085), (-1.838, 0.07929, 0.9817), (-2.054, -0.06464, 1.085), (-2.054, -0.06464, 0.9817), (-1.838, 0.07929, 0.9817), (-1.884, 0.06464, 1.033), (-0.7411, 0.06464, 0.0), (-0.8339, 0.06464, 0.0), (-0.7875, 0.07929, 0.0), (-0.4786, -0.06464, 0.0), (-0.5714, -0.06464, 0.0), (-0.525, -0.07929, 0.0), (-0.3089, 0.06464, 0.0), (-0.2625, 0.07929, 0.0), (-0.8339, 0.06464, 3.1), (-0.7411, 0.06464, 3.1), (-0.7875, 0.07929, 3.1), (-0.5714, -0.06464, 3.1), (-0.4786, -0.06464, 3.1), (-0.525, -0.07929, 3.1), (-0.3089, 0.06464, 3.1), (-0.2625, 0.07929, 3.1), (-0.0464, -0.06464, 1.085), (-0.0464, -0.06464, 0.9817), (-0.3089, 0.06464, 2.118), (-0.3089, 0.06464, 2.015), (-0.2625, 0.07929, 2.118), (-0.2625, 0.07929, 2.067), (-0.3089, 0.06464, 2.067), (-0.2625, 0.07929, 2.015), (-1.565e-07, -0.07929, 3.1), (-0.0464, -0.06464, 3.1), (-0.3089, 0.06464, 1.085), (-0.3089, 0.06464, 0.9817), (-0.2625, 0.07929, 3.1), (-0.2625, 0.07929, 1.033), (-0.2625, 0.07929, 1.085), (-0.3089, 0.06464, 1.033), (-0.2625, 0.07929, 0.9817), (-0.5714, -0.06464, 0.9817), (-0.4786, -0.06464, 0.9817), (-0.4786, -0.06464, 1.085), (-0.5714, -0.06464, 1.085), (-0.525, -0.07929, 0.9817), (-0.525, -0.07929, 1.033), (-0.4786, -0.06464, 1.033), (-0.525, -0.07929, 1.085), (-0.5714, -0.06464, 1.033), (-0.5714, -0.06464, 2.118), (-0.5714, -0.06464, 2.015), (-0.4786, -0.06464, 2.015), (-0.4786, -0.06464, 2.118), (-0.5714, -0.06464, 2.067), (-0.525, -0.07929, 2.067), (-0.525, -0.07929, 2.015), (-0.4786, -0.06464, 2.067), (-0.525, -0.07929, 2.118), (-0.7411, 0.06464, 2.118), (-0.8339, 0.06464, 2.118), (-0.8339, 0.06464, 2.015), (-0.7411, 0.06464, 2.015), (-0.7875, 0.07929, 2.118), (-0.7875, 0.07929, 2.067), (-0.8339, 0.06464, 2.067), (-0.7875, 0.07929, 2.015), (-0.7411, 0.06464, 2.067), (-0.7411, 0.06464, 0.9817), (-0.7411, 0.06464, 1.085), (-0.8339, 0.06464, 1.085), (-0.8339, 0.06464, 0.9817), (-0.7411, 0.06464, 1.033), (-0.7875, 0.07929, 1.033), (-0.7875, 0.07929, 1.085), (-0.8339, 0.06464, 1.033), (-0.7875, 0.07929, 0.9817), (-1.838, 0.07929, 1.085), (-1.838, 0.07929, 1.033), (-1.777, 0.08055, 0.0), (-1.838, 0.09842, 0.0), (-1.543, -0.04874, 0.0), (-1.607, -0.04874, 0.0), (-1.575, -0.06016, 0.0), (-1.252, 0.08055, 0.0), (-1.373, 0.08055, 0.0), (-1.313, 0.09842, 0.0), (-1.018, -0.04874, 0.0), (-1.082, -0.04874, 0.0), (-1.05, -0.06016, 0.0), (-1.838, 0.07929, 0.0), (-1.777, 0.08055, 3.1), (-1.838, 0.09842, 3.1), (-1.607, -0.04874, 3.1), (-1.543, -0.04874, 3.1), (-1.575, -0.06016, 3.1), (-1.373, 0.08055, 3.1), (-1.252, 0.08055, 3.1), (-1.313, 0.09842, 3.1), (-1.082, -0.04874, 3.1), (-1.018, -0.04874, 3.1), (-1.05, -0.06016, 3.1), (-1.018, -0.04874, 0.9817), (-1.018, -0.04874, 1.085), (-1.082, -0.04874, 1.085), (-1.082, -0.04874, 0.9817), (-1.018, -0.04874, 1.033), (-1.05, -0.06016, 1.033), (-1.05, -0.06016, 1.085), (-1.082, -0.04874, 1.033), (-1.05, -0.06016, 0.9817), (-1.018, -0.04874, 2.118), (-1.082, -0.04874, 2.118), (-1.082, -0.04874, 2.015), (-1.018, -0.04874, 2.015), (-1.05, -0.06016, 2.118), (-1.05, -0.06016, 2.067), (-1.082, -0.04874, 2.067), (-1.05, -0.06016, 2.015), (-1.018, -0.04874, 2.067), (-1.252, 0.08055, 2.118), (-1.373, 0.08055, 2.118), (-1.373, 0.08055, 2.015), (-1.252, 0.08055, 2.015), (-1.313, 0.09842, 2.118), (-1.313, 0.09842, 2.067), (-1.373, 0.08055, 2.067), (-1.313, 0.09842, 2.015), (-1.252, 0.08055, 2.067), (-1.252, 0.08055, 0.9817), (-1.252, 0.08055, 1.085), (-1.373, 0.08055, 1.085), (-1.373, 0.08055, 0.9817), (-1.252, 0.08055, 1.033), (-1.313, 0.09842, 1.033), (-1.313, 0.09842, 1.085), (-1.373, 0.08055, 1.033), (-1.313, 0.09842, 0.9817), (-1.607, -0.04874, 0.9817), (-1.543, -0.04874, 0.9817), (-1.543, -0.04874, 1.085), (-1.607, -0.04874, 1.085), (-1.575, -0.06016, 0.9817), (-1.575, -0.06016, 1.033), (-1.543, -0.04874, 1.033), (-1.575, -0.06016, 1.085), (-1.607, -0.04874, 1.033), (-1.607, -0.04874, 2.118), (-1.607, -0.04874, 2.015), (-1.543, -0.04874, 2.015), (-1.543, -0.04874, 2.118), (-1.607, -0.04874, 2.067), (-1.575, -0.06016, 2.067), (-1.575, -0.06016, 2.015), (-1.543, -0.04874, 2.067), (-1.575, -0.06016, 2.118), (-1.777, 0.08055, 2.118), (-1.884, 0.06464, 0.0), (-2.1, -0.07929, 0.0), (-1.777, 0.08055, 2.015), (-1.838, 0.09842, 2.118), (-1.838, 0.09842, 2.067), (-1.838, 0.09842, 2.015), (-1.777, 0.08055, 2.067), (-1.777, 0.08055, 0.9817), (-1.777, 0.08055, 1.085), (-2.054, -0.06464, 0.0), (-1.777, 0.08055, 1.033), (-1.838, 0.09842, 1.033), (-1.838, 0.09842, 1.085), (-1.838, 0.09842, 0.9817), (-1.884, 0.06464, 0.9817), (-1.884, 0.06464, 1.085), (-1.838, 0.07929, 2.015), (-1.884, 0.06464, 2.067), (-1.838, 0.07929, 2.067), (-1.838, 0.07929, 2.118), (-0.7271, 0.08055, 0.0), (-0.8479, 0.08055, 0.0), (-0.7875, 0.09842, 0.0), (-0.4925, -0.04874, 0.0), (-0.5575, -0.04874, 0.0), (-0.525, -0.06016, 0.0), (-0.2161, 0.06464, 3.1), (-0.3229, 0.08055, 0.0), (-0.2625, 0.09842, 0.0), (-0.8479, 0.08055, 3.1), (-0.7271, 0.08055, 3.1), (-0.7875, 0.09842, 3.1), (-0.5575, -0.04874, 3.1), (-0.4925, -0.04874, 3.1), (-0.525, -0.06016, 3.1), (-0.3229, 0.08055, 3.1), (-0.2625, 0.09842, 3.1), (-0.3229, 0.08055, 2.118), (-0.3229, 0.08055, 2.015), (-1.565e-07, -0.07929, 0.0), (-0.2625, 0.09842, 2.118), (-0.2625, 0.09842, 2.067), (-0.3229, 0.08055, 2.067), (-0.2625, 0.09842, 2.015), (-0.0464, -0.06464, 0.0), (-0.2625, 0.07929, 0.0), (-0.3229, 0.08055, 1.085), (-0.3229, 0.08055, 0.9817), (-0.2161, 0.06464, 0.0), (-0.2625, 0.09842, 1.033), (-0.2625, 0.09842, 1.085), (-0.3229, 0.08055, 1.033), (-0.2625, 0.09842, 0.9817), (-0.5575, -0.04874, 0.9817), (-0.4925, -0.04874, 0.9817), (-0.4925, -0.04874, 1.085), (-0.5575, -0.04874, 1.085), (-0.525, -0.06016, 0.9817), (-0.525, -0.06016, 1.033), (-0.4925, -0.04874, 1.033), (-0.525, -0.06016, 1.085), (-0.5575, -0.04874, 1.033), (-0.5575, -0.04874, 2.118), (-0.5575, -0.04874, 2.015), (-0.4925, -0.04874, 2.015), (-0.4925, -0.04874, 2.118), (-0.5575, -0.04874, 2.067), (-0.525, -0.06016, 2.067), (-0.525, -0.06016, 2.015), (-0.4925, -0.04874, 2.067), (-0.525, -0.06016, 2.118), (-0.7271, 0.08055, 2.118), (-0.8479, 0.08055, 2.118), (-0.8479, 0.08055, 2.015), (-0.7271, 0.08055, 2.015), (-0.7875, 0.09842, 2.118), (-0.7875, 0.09842, 2.067), (-0.8479, 0.08055, 2.067), (-0.7875, 0.09842, 2.015), (-0.7271, 0.08055, 2.067), (-0.7271, 0.08055, 0.9817), (-0.7271, 0.08055, 1.085), (-0.8479, 0.08055, 1.085), (-0.8479, 0.08055, 0.9817), (-0.7271, 0.08055, 1.033), (-0.7875, 0.09842, 1.033), (-0.7875, 0.09842, 1.085), (-0.8479, 0.08055, 1.033), (-0.7875, 0.09842, 0.9817), (-1.565e-07, -0.07929, 1.085), (-0.0464, -0.06464, 1.033), (-0.0464, -0.06464, 2.118), (-0.0464, -0.06464, 2.015), (-0.0464, -0.06464, 2.067), (-1.565e-07, -0.07929, 2.067), (-1.565e-07, -0.07929, 2.015), (-1.565e-07, -0.07929, 2.118), (-0.2161, 0.06464, 2.118), (-0.2161, 0.06464, 2.015), (-0.2625, 0.07929, 2.118), (-0.2625, 0.07929, 2.067), (-0.2625, 0.07929, 2.015), (-0.2161, 0.06464, 2.067), (-0.2161, 0.06464, 0.9817), (-0.2161, 0.06464, 1.085), (-0.2161, 0.06464, 1.033), (-0.2625, 0.07929, 1.033), (-0.2625, 0.07929, 1.085), (-0.2625, 0.07929, 0.9817), (-0.2021, 0.08055, 0.0), (-0.2625, 0.09842, 0.0), (-0.03245, -0.04874, 0.0), (-1.565e-07, -0.06016, 0.0), (-0.2021, 0.08055, 3.1), (-0.2625, 0.09842, 3.1), (-0.03245, -0.04874, 3.1), (-1.565e-07, -0.06016, 3.1), (-0.03245, -0.04874, 0.9817), (-0.03245, -0.04874, 1.085), (-1.565e-07, -0.06016, 0.9817), (-1.565e-07, -0.06016, 1.033), (-1.565e-07, -0.06016, 1.085), (-0.03245, -0.04874, 1.033), (-0.03245, -0.04874, 2.118), (-0.03245, -0.04874, 2.015), (-0.03245, -0.04874, 2.067), (-1.565e-07, -0.06016, 2.067), (-1.565e-07, -0.06016, 2.015), (-1.565e-07, -0.06016, 2.118), (-0.2021, 0.08055, 2.118), (-0.2021, 0.08055, 2.015), (-0.2625, 0.09842, 2.118), (-0.2625, 0.09842, 2.067), (-0.2625, 0.09842, 2.015), (-0.2021, 0.08055, 2.067), (-0.2021, 0.08055, 0.9817), (-0.2021, 0.08055, 1.085), (-0.2021, 0.08055, 1.033), (-0.2625, 0.09842, 1.033), (-0.2625, 0.09842, 1.085), (-0.2625, 0.09842, 0.9817), (-2.054, -0.06464, 1.033), (-2.1, -0.07929, 1.085), (-2.054, -0.06464, 2.015), (-2.054, -0.06464, 2.118), (-2.1, -0.07929, 2.067), (-2.1, -0.07929, 2.015), (-2.054, -0.06464, 2.067), (-2.1, -0.07929, 2.118), (-2.068, -0.04874, 0.0), (-2.1, -0.06016, 0.0), (-1.898, 0.08055, 0.0), (-1.838, 0.09842, 0.0), (-2.068, -0.04874, 3.1), (-2.1, -0.06016, 3.1), (-1.898, 0.08055, 3.1), (-1.838, 0.09842, 3.1), (-1.898, 0.08055, 2.118), (-1.898, 0.08055, 2.015), (-1.838, 0.09842, 2.118), (-1.838, 0.09842, 2.067), (-1.898, 0.08055, 2.067), (-1.838, 0.09842, 2.015), (-1.898, 0.08055, 1.085), (-1.898, 0.08055, 0.9817), (-1.838, 0.09842, 1.033), (-1.838, 0.09842, 1.085), (-1.898, 0.08055, 1.033), (-1.838, 0.09842, 0.9817), (-2.068, -0.04874, 0.9817), (-2.068, -0.04874, 1.085), (-2.1, -0.06016, 0.9817), (-2.1, -0.06016, 1.033), (-2.068, -0.04874, 1.033), (-2.1, -0.06016, 1.085), (-2.068, -0.04874, 2.015), (-2.068, -0.04874, 2.118), (-2.1, -0.06016, 2.067), (-2.1, -0.06016, 2.015), (-2.068, -0.04874, 2.067), (-2.1, -0.06016, 2.118), (-0.9775, -0.06873, 2.259), (-0.02658, -0.25, 1.343), (-0.02658, 0.25, 1.343), (-0.02658, -0.25, 2.377), (-0.02658, 0.25, 2.377), (-0.4123, -0.25, 1.761), (-0.4123, 0.25, 1.761), (-1.275, -0.25, 1.663), (-1.275, 0.25, 1.663), (-0.6507, -0.25, 1.184), (-0.6507, 0.25, 1.184), (-0.798, -0.25, 0.5073), (-0.798, 0.25, 0.5073), (-0.02658, -0.25, 0.8267), (-0.02658, 0.25, 0.8267)], [], [(37, 154, 110, 26), (76, 47, 22, 20), (46, 38, 25, 23), (82, 73, 19, 17), (4, 8, 64, 91), (102, 106, 135, 162), (10, 14, 31, 55), (92, 67, 74, 85), (7, 11, 58, 65), (98, 394, 397, 393), (13, 103, 165, 28), (66, 57, 48, 75), (147, 120, 116, 114), (29, 164, 155, 40), (266, 98, 392, 101), (56, 30, 39, 49), (163, 138, 145, 156), (105, 108, 129, 136), (153, 144, 113, 111), (137, 128, 121, 146), (28, 32, 33, 36), (29, 34, 33, 32), (30, 35, 33, 34), (31, 36, 33, 35), (37, 41, 42, 45), (38, 43, 42, 41), (39, 44, 42, 43), (40, 45, 42, 44), (46, 50, 51, 54), (47, 52, 51, 50), (48, 53, 51, 52), (49, 54, 51, 53), (55, 59, 60, 63), (56, 61, 60, 59), (57, 62, 60, 61), (58, 63, 60, 62), (64, 68, 69, 72), (65, 70, 69, 68), (66, 71, 69, 70), (67, 72, 69, 71), (73, 77, 78, 81), (74, 79, 78, 77), (75, 80, 78, 79), (76, 81, 78, 80), (82, 86, 87, 90), (99, 392, 0, 1), (85, 90, 87, 89), (91, 94, 95, 97), (92, 96, 95, 94), (266, 101, 172, 171), (5, 267, 269, 268), (120, 124, 123, 122), (121, 125, 123, 124), (128, 133, 131, 132), (129, 134, 131, 133), (135, 139, 140, 143), (136, 141, 140, 139), (137, 142, 140, 141), (138, 143, 140, 142), (144, 148, 149, 152), (145, 150, 149, 148), (146, 151, 149, 150), (147, 152, 149, 151), (153, 157, 158, 161), (154, 159, 158, 157), (155, 160, 158, 159), (156, 161, 158, 160), (162, 166, 167, 170), (163, 168, 167, 166), (164, 169, 167, 168), (165, 170, 167, 169), (37, 26, 27, 41), (41, 27, 25, 38), (58, 11, 12, 63), (63, 12, 10, 55), (76, 20, 21, 81), (81, 21, 19, 73), (97, 6, 4, 91), (13, 28, 36, 15), (15, 36, 31, 14), (29, 40, 44, 34), (34, 44, 39, 30), (22, 47, 50, 24), (24, 50, 46, 23), (48, 57, 61, 53), (53, 61, 56, 49), (7, 65, 68, 9), (9, 68, 64, 8), (66, 75, 79, 71), (71, 79, 74, 67), (98, 393, 0, 392), (18, 86, 82, 17), (265, 100, 172, 101), (89, 96, 92, 85), (260, 99, 1, 252), (57, 66, 70, 62), (62, 70, 65, 58), (47, 76, 80, 52), (52, 80, 75, 48), (67, 92, 94, 72), (72, 94, 91, 64), (73, 82, 90, 77), (77, 90, 85, 74), (30, 56, 59, 35), (35, 59, 55, 31), (38, 46, 54, 43), (43, 54, 49, 39), (129, 108, 109, 134), (342, 344, 345, 347), (147, 114, 115, 152), (152, 115, 113, 144), (165, 103, 104, 170), (170, 104, 102, 162), (116, 120, 122, 117), (121, 128, 132, 125), (119, 3, 2, 341), (105, 136, 139, 107), (107, 139, 135, 106), (137, 146, 150, 142), (142, 150, 145, 138), (110, 154, 157, 112), (112, 157, 153, 111), (155, 164, 168, 160), (160, 168, 163, 156), (164, 29, 32, 169), (169, 32, 28, 165), (154, 37, 45, 159), (159, 45, 40, 155), (128, 137, 141, 133), (133, 141, 136, 129), (120, 147, 151, 124), (124, 151, 146, 121), (138, 163, 166, 143), (143, 166, 162, 135), (144, 153, 161, 148), (148, 161, 156, 145), (340, 346, 343, 118), (359, 296, 299, 354), (268, 398, 394, 5), (205, 194, 280, 323), (244, 188, 190, 215), (214, 191, 193, 206), (250, 185, 187, 241), (173, 258, 232, 176), (271, 331, 304, 275), (178, 223, 199, 182), (259, 253, 242, 235), (175, 233, 226, 179), (181, 196, 334, 272), (234, 243, 216, 225), (349, 353, 351, 352), (316, 284, 286, 288), (355, 358, 357, 356), (197, 208, 324, 333), (224, 217, 207, 198), (332, 325, 314, 307), (274, 305, 298, 278), (322, 281, 283, 313), (306, 315, 289, 297), (196, 204, 201, 200), (197, 200, 201, 202), (198, 202, 201, 203), (199, 203, 201, 204), (205, 213, 210, 209), (206, 209, 210, 211), (207, 211, 210, 212), (208, 212, 210, 213), (214, 222, 219, 218), (215, 218, 219, 220), (216, 220, 219, 221), (217, 221, 219, 222), (223, 231, 228, 227), (224, 227, 228, 229), (225, 229, 228, 230), (226, 230, 228, 231), (232, 240, 237, 236), (233, 236, 237, 238), (234, 238, 237, 239), (235, 239, 237, 240), (241, 249, 246, 245), (242, 245, 246, 247), (243, 247, 246, 248), (244, 248, 246, 249), (250, 257, 255, 254), (260, 251, 265, 99), (253, 256, 255, 257), (258, 264, 262, 261), (259, 261, 262, 263), (395, 16, 84, 93), (348, 342, 127, 277), (288, 291, 292, 293), (289, 293, 292, 294), (355, 118, 343, 349), (299, 295, 119, 354), (297, 301, 300, 302), (298, 302, 300, 303), (304, 312, 309, 308), (305, 308, 309, 310), (306, 310, 309, 311), (307, 311, 309, 312), (313, 321, 318, 317), (314, 317, 318, 319), (315, 319, 318, 320), (316, 320, 318, 321), (322, 330, 327, 326), (323, 326, 327, 328), (324, 328, 327, 329), (325, 329, 327, 330), (331, 339, 336, 335), (332, 335, 336, 337), (333, 337, 336, 338), (334, 338, 336, 339), (205, 209, 195, 194), (209, 206, 193, 195), (226, 231, 180, 179), (231, 223, 178, 180), (244, 249, 189, 188), (249, 241, 187, 189), (16, 268, 269, 270), (264, 258, 173, 174), (181, 183, 204, 196), (183, 182, 199, 204), (197, 202, 212, 208), (202, 198, 207, 212), (190, 192, 218, 215), (192, 191, 214, 218), (216, 221, 229, 225), (221, 217, 224, 229), (175, 177, 236, 233), (177, 176, 232, 236), (234, 239, 247, 243), (239, 235, 242, 247), (98, 266, 5, 394), (186, 185, 250, 254), (256, 253, 259, 263), (394, 398, 396, 397), (395, 399, 396, 398), (225, 230, 238, 234), (230, 226, 233, 238), (215, 220, 248, 244), (220, 216, 243, 248), (235, 240, 261, 259), (240, 232, 258, 261), (241, 245, 257, 250), (245, 242, 253, 257), (198, 203, 227, 224), (203, 199, 223, 227), (206, 211, 222, 214), (211, 207, 217, 222), (298, 303, 279, 278), (316, 321, 285, 284), (321, 313, 283, 285), (334, 339, 273, 272), (339, 331, 271, 273), (286, 287, 291, 288), (289, 294, 301, 297), (274, 276, 308, 305), (276, 275, 304, 308), (306, 311, 319, 315), (311, 307, 314, 319), (280, 282, 326, 323), (282, 281, 322, 326), (324, 329, 337, 333), (329, 325, 332, 337), (333, 338, 200, 197), (338, 334, 196, 200), (323, 328, 213, 205), (328, 324, 208, 213), (297, 302, 310, 306), (302, 298, 305, 310), (288, 293, 320, 316), (293, 289, 315, 320), (307, 312, 335, 332), (312, 304, 331, 335), (313, 317, 330, 322), (317, 314, 325, 330), (354, 356, 357, 359), (348, 350, 351, 353), (265, 251, 184, 100), (27, 26, 194, 195), (25, 27, 195, 193), (12, 11, 179, 180), (10, 12, 180, 178), (21, 20, 188, 189), (19, 21, 189, 187), (4, 6, 174, 173), (13, 15, 183, 181), (15, 14, 182, 183), (22, 24, 192, 190), (24, 23, 191, 192), (7, 9, 177, 175), (9, 8, 176, 177), (18, 17, 185, 186), (395, 93, 88, 399), (84, 16, 270, 83), (5, 266, 171, 267), (109, 108, 278, 279), (343, 346, 345, 344), (115, 114, 284, 285), (113, 115, 285, 283), (104, 103, 272, 273), (102, 104, 273, 271), (116, 117, 287, 286), (118, 341, 2, 340), (105, 107, 276, 274), (107, 106, 275, 276), (110, 112, 282, 280), (112, 111, 281, 282), (130, 350, 348, 277), (347, 126, 127, 342), (16, 395, 398, 268), (8, 4, 173, 176), (11, 7, 175, 179), (14, 10, 178, 182), (103, 13, 181, 272), (101, 392, 99, 265), (17, 19, 187, 185), (20, 22, 190, 188), (23, 25, 193, 191), (26, 110, 280, 194), (106, 102, 271, 275), (108, 105, 274, 278), (118, 355, 356, 341), (111, 113, 283, 281), (114, 116, 286, 284), (352, 358, 355, 349), (290, 3, 119, 295), (341, 356, 354, 119), (342, 348, 353, 344), (344, 353, 349, 343), (360, 386, 368, 362), (387, 381, 375, 369), (380, 364, 366, 374), (368, 373, 371, 370), (369, 372, 371, 373), (374, 379, 377, 376), (375, 376, 377, 378), (380, 385, 383, 382), (381, 384, 383, 385), (386, 391, 389, 388), (387, 388, 389, 390), (379, 374, 366, 367), (391, 386, 360, 361), (363, 362, 368, 370), (372, 369, 375, 378), (365, 364, 380, 382), (384, 381, 387, 390), (369, 373, 388, 387), (373, 368, 386, 388), (374, 376, 385, 380), (376, 375, 381, 385), (127, 126, 367, 366), (299, 296, 361, 360), (290, 295, 362, 363), (130, 277, 364, 365), (295, 299, 360, 362), (277, 127, 366, 364), (427, 404, 406, 408), (400, 420, 415, 402), (421, 426, 409, 414), (408, 410, 411, 412), (409, 412, 411, 413), (414, 417, 416, 418), (415, 418, 416, 419), (420, 422, 423, 424), (421, 424, 423, 425), (426, 429, 428, 430), (427, 430, 428, 431), (415, 419, 403, 402), (427, 431, 405, 404), (406, 407, 410, 408), (409, 413, 417, 414), (400, 401, 422, 420), (421, 425, 429, 426), (414, 418, 424, 421), (418, 415, 420, 424), (408, 412, 430, 427), (412, 409, 426, 430), (184, 251, 402, 403), (88, 93, 404, 405), (84, 83, 407, 406), (260, 252, 401, 400), (251, 260, 400, 402), (93, 84, 406, 404), (433, 435, 437), (433, 437, 439), (433, 439, 441), (433, 441, 443), (433, 443, 445), (435, 436, 438, 437), (437, 438, 440, 439), (439, 440, 442, 441), (441, 442, 444, 443), (443, 444, 446, 445), (436, 434, 438), (438, 434, 440), (440, 434, 442), (442, 434, 444), (444, 434, 446), (433, 445, 446, 434, 436, 435), (340, 2, 3, 290, 363, 370, 371, 372, 378, 377, 379, 367, 126, 347, 345, 346), (393, 397, 396, 399, 88, 405, 431, 428, 429, 425, 423, 422, 401, 252, 1, 0)])
me_vert.polygons.foreach_set('material_index', [0, 0, 0, 0, 0, 0, 0, 0, 0, 0, 0, 0, 0, 0, 0, 0, 0, 0, 0, 0, 0, 0, 0, 0, 0, 0, 0, 0, 0, 0, 0, 0, 0, 0, 0, 0, 0, 0, 0, 0, 0, 0, 0, 0, 0, 0, 0, 0, 0, 0, 0, 0, 0, 0, 0, 0, 0, 0, 0, 0, 0, 0, 0, 0, 0, 0, 0, 0, 0, 0, 0, 0, 0, 0, 0, 0, 0, 0, 0, 0, 0, 0, 0, 0, 0, 0, 0, 0, 0, 0, 0, 0, 0, 0, 0, 0, 0, 0, 0, 0, 0, 0, 0, 0, 0, 0, 0, 0, 0, 0, 0, 0, 0, 0, 0, 0, 0, 0, 0, 0, 0, 0, 0, 0, 0, 0, 0, 0, 0, 0, 0, 0, 0, 0, 0, 0, 0, 0, 0, 0, 0, 0, 0, 0, 0, 0, 0, 0, 0, 0, 0, 0, 0, 0, 0, 0, 0, 0, 0, 0, 0, 0, 0, 0, 0, 0, 0, 0, 0, 0, 0, 0, 0, 0, 0, 0, 0, 0, 0, 0, 0, 0, 0, 0, 0, 0, 0, 0, 0, 0, 0, 0, 0, 0, 0, 0, 0, 0, 0, 0, 0, 0, 0, 0, 0, 0, 0, 0, 0, 0, 0, 0, 0, 0, 0, 0, 0, 0, 0, 0, 0, 0, 0, 0, 0, 0, 0, 0, 0, 0, 0, 0, 0, 0, 0, 0, 0, 0, 0, 0, 0, 0, 0, 0, 0, 0, 0, 0, 0, 0, 0, 0, 0, 0, 0, 0, 0, 0, 0, 0, 0, 0, 0, 0, 0, 0, 0, 0, 0, 0, 0, 0, 0, 0, 0, 0, 0, 0, 0, 0, 0, 0, 0, 0, 0, 0, 0, 0, 0, 0, 0, 0, 0, 0, 0, 0, 0, 0, 0, 0, 0, 0, 0, 0, 0, 0, 0, 0, 0, 0, 0, 0, 0, 0, 0, 0, 0, 0, 0, 0, 0, 0, 0, 0, 0, 0, 0, 0, 0, 0, 0, 0, 0, 0, 0, 0, 0, 0, 0, 0, 0, 0, 0, 0, 0, 0, 0, 0, 0, 0, 0, 0, 0, 0, 0, 0, 0, 0, 0, 0, 0, 0, 0, 0, 0, 0, 0, 0, 0, 0, 0, 0, 0, 0, 0, 0, 0, 0, 0, 0, 0, 0, 0, 0, 1, 1, 1, 1, 1, 1, 1, 1, 1, 1, 1, 1, 1, 1, 1, 1, 0, 0])
me_vert.materials.append(mat_curtain)
me_vert.materials.append(mat_circus_red)
me_vert.use_remesh_preserve_volume = False
me_vert.use_remesh_preserve_attributes = False
me_vert.use_mirror_vertex_groups = False
me_vert.update()

# ---- objects
ob_curtain_r = bpy.data.objects.new('Curtain.R', me_vert_002)
ob_curtain_l = bpy.data.objects.new('Curtain.L', me_vert)
ob_lamp = bpy.data.objects.new('Lamp', light_lamp)
ob_camera = bpy.data.objects.new('Camera', cam_camera)

# ---- transforms, parenting, visibility, modifiers, constraints
ob_curtain_r.location = (2.0, 0.0, 0.0)
ob_curtain_r.lineart.crease_threshold = 0.0
ob_curtain_l.location = (-2.0, 0.0, 0.0)
ob_curtain_l.lineart.crease_threshold = 0.0
ob_lamp.location = (4.076, 1.005, 5.904)
ob_lamp.rotation_euler = (0.6503, 0.05522, 1.866)
ob_lamp.lock_rotations_4d = False
ob_lamp.empty_display_type = 'ARROWS'
ob_lamp.color = (0.0, 0.0, 0.0, 0.0)
ob_lamp.lineart.crease_threshold = 0.0
ob_camera.location = (7.481, -6.508, 5.344)
ob_camera.rotation_euler = (1.109, 0.0, 0.8149)
ob_camera.lock_rotations_4d = False
ob_camera.empty_display_type = 'ARROWS'
ob_camera.color = (0.0, 0.0, 0.0, 0.0)
ob_camera.display_type = 'WIRE'
ob_camera.lineart.crease_threshold = 0.0

# ---- collection membership
col_collection_1.objects.link(ob_curtain_r)
col_collection_1.objects.link(ob_curtain_l)
col_collection_1.objects.link(ob_lamp)
col_collection_1.objects.link(ob_camera)

# ---- scene / render settings (as saved in the file)
scene.camera = ob_camera
scene.frame_start = 1; scene.frame_end = 41; scene.frame_set(20)
scene.render.engine = 'BLENDER_EEVEE_NEXT'
scene.render.resolution_percentage = 50
scene.render.dither_intensity = 0.0
scene.cycles.use_denoising = False
scene.cycles.samples = 128
scene.cycles.sampling_pattern = 'TABULATED_SOBOL'
scene.cycles.use_adaptive_sampling = False
scene.cycles.use_light_tree = False
scene.cycles.blur_glossy = 0.0
scene.cycles.sample_clamp_indirect = 0.0
scene.view_settings.view_transform = 'Standard'
bpy.context.view_layer.update()
